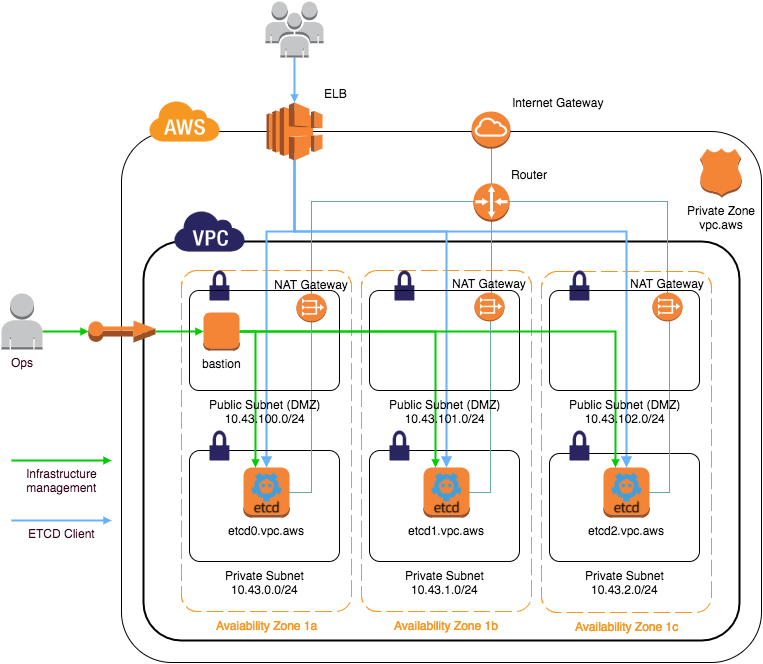

The diagram above was exported from draw.io. Its source (the exported page's mxGraphModel, read from the mxfile embedded in the PNG):
<mxGraphModel dx="1152" dy="835" grid="1" gridSize="10" guides="1" tooltips="1" connect="1" arrows="1" fold="1" page="1" pageScale="1" pageWidth="826" pageHeight="1169" background="#ffffff" math="0" shadow="0">
  <root>
    <mxCell id="0" />
    <mxCell id="1" parent="0" />
    <mxCell id="7bb3b46cca8f5c11-12" value="Availability Zone 1c" style="dashed=0;html=1;shape=mxgraph.aws.groups.availability_zone;strokeColor=#f69721;fillColor=none;gradientColor=none;shadow=0;fontSize=12;fontColor=#F69721;align=center;labelPosition=center;verticalLabelPosition=bottom;verticalAlign=top;" vertex="1" parent="1">
      <mxGeometry x="560" y="300" width="170" height="341" as="geometry" />
    </mxCell>
    <mxCell id="7bb3b46cca8f5c11-7" value="Avaiability Zone 1a" style="dashed=0;html=1;shape=mxgraph.aws.groups.availability_zone;strokeColor=#f69721;fillColor=none;gradientColor=none;shadow=0;fontSize=12;fontColor=#F69721;align=center;labelPosition=center;verticalLabelPosition=bottom;verticalAlign=top;" vertex="1" parent="1">
      <mxGeometry x="200" y="299" width="170" height="341" as="geometry" />
    </mxCell>
    <mxCell id="7bb3b46cca8f5c11-11" value="Availability Zone 1b" style="dashed=0;html=1;shape=mxgraph.aws.groups.availability_zone;strokeColor=#f69721;fillColor=none;gradientColor=none;shadow=0;fontSize=12;fontColor=#F69721;align=center;labelPosition=center;verticalLabelPosition=bottom;verticalAlign=top;" vertex="1" parent="1">
      <mxGeometry x="380" y="299" width="170" height="341" as="geometry" />
    </mxCell>
    <mxCell id="3e183807e3c547e6-29" value="" style="dashed=0;html=1;shape=mxgraph.aws.groups.rrect;fillColor=none;strokeColor=#000000;gradientColor=none;shadow=0;fontSize=12;fontColor=#000000;align=center;strokeWidth=2;" vertex="1" parent="1">
      <mxGeometry x="162" y="270" width="596" height="399" as="geometry" />
    </mxCell>
    <mxCell id="3e183807e3c547e6-33" value="" style="dashed=0;html=1;shape=mxgraph.aws.groups.rrect;fillColor=none;strokeColor=#000000;gradientColor=none;shadow=0;fontSize=12;fontColor=#000000;align=center;" vertex="1" parent="1">
      <mxGeometry x="140" y="160" width="640" height="531" as="geometry" />
    </mxCell>
    <mxCell id="3e183807e3c547e6-43" style="edgeStyle=orthogonalEdgeStyle;rounded=0;html=1;exitX=0.5;exitY=0;exitPerimeter=0;entryX=0.5;entryY=1;entryPerimeter=0;startArrow=block;startFill=1;endArrow=none;endFill=0;jettySize=auto;orthogonalLoop=1;strokeColor=#66B2FF;strokeWidth=2;fontSize=12;fontColor=#0000FF;" edge="1" parent="1" source="3e183807e3c547e6-13" target="3e183807e3c547e6-37">
      <mxGeometry relative="1" as="geometry">
        <Array as="points">
          <mxPoint x="645" y="260" />
          <mxPoint x="313" y="260" />
        </Array>
      </mxGeometry>
    </mxCell>
    <mxCell id="3e183807e3c547e6-47" style="edgeStyle=orthogonalEdgeStyle;rounded=0;html=1;exitX=0.5;exitY=1;exitPerimeter=0;entryX=0.5;entryY=0;entryPerimeter=0;startArrow=none;startFill=0;endArrow=block;endFill=1;jettySize=auto;orthogonalLoop=1;strokeColor=#66B2FF;strokeWidth=2;fontSize=12;fontColor=#0000FF;" edge="1" parent="1" source="3e183807e3c547e6-37" target="3e183807e3c547e6-4">
      <mxGeometry relative="1" as="geometry">
        <Array as="points">
          <mxPoint x="313" y="260" />
          <mxPoint x="285" y="260" />
        </Array>
      </mxGeometry>
    </mxCell>
    <mxCell id="3e183807e3c547e6-42" style="edgeStyle=orthogonalEdgeStyle;rounded=0;html=1;exitX=0.5;exitY=0;exitPerimeter=0;entryX=0.5;entryY=1;entryPerimeter=0;startArrow=block;startFill=1;endArrow=none;endFill=0;jettySize=auto;orthogonalLoop=1;strokeColor=#66B2FF;strokeWidth=2;fontSize=12;fontColor=#0000FF;" edge="1" parent="1" source="3e183807e3c547e6-9" target="3e183807e3c547e6-37">
      <mxGeometry relative="1" as="geometry">
        <Array as="points">
          <mxPoint x="465" y="260" />
          <mxPoint x="313" y="260" />
        </Array>
      </mxGeometry>
    </mxCell>
    <mxCell id="3e183807e3c547e6-5" value="Private Subnet&lt;br&gt;10.43.0.0/24" style="dashed=0;html=1;shape=mxgraph.aws.groups.rrect;fillColor=none;strokeColor=#000000;gradientColor=none;shadow=0;fontSize=12;fontColor=#000000;align=center;verticalAlign=top;labelPosition=center;verticalLabelPosition=bottom;" vertex="1" parent="1">
      <mxGeometry x="208" y="479" width="150" height="111" as="geometry" />
    </mxCell>
    <mxCell id="3e183807e3c547e6-10" value="Private Subnet&lt;br&gt;10.43.1.0/24" style="dashed=0;html=1;shape=mxgraph.aws.groups.rrect;fillColor=none;strokeColor=#000000;gradientColor=none;shadow=0;fontSize=12;fontColor=#000000;align=center;verticalAlign=top;labelPosition=center;verticalLabelPosition=bottom;" vertex="1" parent="1">
      <mxGeometry x="388" y="479" width="150" height="111" as="geometry" />
    </mxCell>
    <mxCell id="3e183807e3c547e6-6" value="" style="dashed=0;html=1;shape=mxgraph.aws.groups.vpc_subnet_icon;strokeColor=none;fillColor=#282560;gradientColor=none;shadow=0;fontSize=12;fontColor=#000000;align=center;" vertex="1" parent="1">
      <mxGeometry x="228" y="459" width="20" height="30" as="geometry" />
    </mxCell>
    <mxCell id="3e183807e3c547e6-11" value="" style="dashed=0;html=1;shape=mxgraph.aws.groups.vpc_subnet_icon;strokeColor=none;fillColor=#282560;gradientColor=none;shadow=0;fontSize=12;fontColor=#000000;align=center;" vertex="1" parent="1">
      <mxGeometry x="408" y="459" width="20" height="30" as="geometry" />
    </mxCell>
    <mxCell id="3e183807e3c547e6-12" value="Private Subnet&lt;br&gt;10.43.2&lt;span style=&quot;line-height: 1.2&quot;&gt;.0/24&lt;/span&gt;" style="dashed=0;html=1;shape=mxgraph.aws.groups.rrect;fillColor=none;strokeColor=#000000;gradientColor=none;shadow=0;fontSize=12;fontColor=#000000;align=center;verticalAlign=top;labelPosition=center;verticalLabelPosition=bottom;" vertex="1" parent="1">
      <mxGeometry x="568" y="482" width="150" height="108" as="geometry" />
    </mxCell>
    <mxCell id="3e183807e3c547e6-14" value="" style="dashed=0;html=1;shape=mxgraph.aws.groups.vpc_subnet_icon;strokeColor=none;fillColor=#282560;gradientColor=none;shadow=0;fontSize=12;fontColor=#000000;align=center;" vertex="1" parent="1">
      <mxGeometry x="588" y="459" width="20" height="30" as="geometry" />
    </mxCell>
    <mxCell id="3e183807e3c547e6-16" value="" style="dashed=0;html=1;shape=mxgraph.aws.groups.vpc_subnet_icon;strokeColor=none;fillColor=#282560;gradientColor=none;shadow=0;fontSize=12;fontColor=#000000;align=center;" vertex="1" parent="1">
      <mxGeometry x="228" y="299" width="20" height="30" as="geometry" />
    </mxCell>
    <mxCell id="3e183807e3c547e6-18" value="" style="dashed=0;html=1;shape=mxgraph.aws.groups.vpc_subnet_icon;strokeColor=none;fillColor=#282560;gradientColor=none;shadow=0;fontSize=12;fontColor=#000000;align=center;" vertex="1" parent="1">
      <mxGeometry x="413" y="299" width="20" height="30" as="geometry" />
    </mxCell>
    <mxCell id="3e183807e3c547e6-20" value="" style="dashed=0;html=1;shape=mxgraph.aws.groups.vpc_subnet_icon;strokeColor=none;fillColor=#282560;gradientColor=none;shadow=0;fontSize=12;fontColor=#000000;align=center;" vertex="1" parent="1">
      <mxGeometry x="588" y="299" width="20" height="30" as="geometry" />
    </mxCell>
    <mxCell id="7bb3b46cca8f5c11-4" style="edgeStyle=orthogonalEdgeStyle;rounded=0;html=1;exitX=1;exitY=0.5;exitPerimeter=0;entryX=0.25;entryY=0;entryPerimeter=0;startArrow=none;startFill=0;endArrow=block;endFill=1;jettySize=auto;orthogonalLoop=1;strokeColor=#00CC00;strokeWidth=2;fontSize=12;fontColor=#0000FF;endSize=3;" edge="1" parent="1" source="3e183807e3c547e6-22" target="3e183807e3c547e6-4">
      <mxGeometry relative="1" as="geometry">
        <Array as="points">
          <mxPoint x="274" y="360" />
        </Array>
      </mxGeometry>
    </mxCell>
    <mxCell id="7bb3b46cca8f5c11-5" style="edgeStyle=orthogonalEdgeStyle;rounded=0;html=1;exitX=1;exitY=0.5;exitPerimeter=0;entryX=0.25;entryY=0;entryPerimeter=0;startArrow=none;startFill=0;startSize=3;endArrow=block;endFill=1;endSize=3;jettySize=auto;orthogonalLoop=1;strokeColor=#00CC00;strokeWidth=2;fontSize=12;fontColor=#0000FF;" edge="1" parent="1" source="3e183807e3c547e6-22" target="3e183807e3c547e6-9">
      <mxGeometry relative="1" as="geometry" />
    </mxCell>
    <mxCell id="7bb3b46cca8f5c11-6" style="edgeStyle=orthogonalEdgeStyle;rounded=0;html=1;exitX=1;exitY=0.5;exitPerimeter=0;entryX=0.25;entryY=0;entryPerimeter=0;startArrow=none;startFill=0;startSize=3;endArrow=block;endFill=1;endSize=3;jettySize=auto;orthogonalLoop=1;strokeColor=#00CC00;strokeWidth=2;fontSize=12;fontColor=#0000FF;" edge="1" parent="1" source="3e183807e3c547e6-22" target="3e183807e3c547e6-13">
      <mxGeometry relative="1" as="geometry" />
    </mxCell>
    <mxCell id="3e183807e3c547e6-22" value="bastion" style="dashed=0;html=1;shape=mxgraph.aws2.compute_and_networking.ec2_instance;strokeColor=none;shadow=0;fillColor=none;gradientColor=none;fontSize=12;fontColor=#000000;align=center;verticalAlign=top;labelPosition=center;verticalLabelPosition=bottom;" vertex="1" parent="1">
      <mxGeometry x="222" y="341" width="36" height="38" as="geometry" />
    </mxCell>
    <mxCell id="3e183807e3c547e6-30" value="" style="dashed=0;html=1;shape=mxgraph.aws.groups.virtual_private_cloud_icon;strokeColor=none;fillColor=#282560;gradientColor=none;shadow=0;fontSize=12;fontColor=#000000;align=center;" vertex="1" parent="1">
      <mxGeometry x="193" y="240" width="70" height="40" as="geometry" />
    </mxCell>
    <mxCell id="7bb3b46cca8f5c11-1" style="edgeStyle=orthogonalEdgeStyle;rounded=0;html=1;exitX=0.5;exitY=1;exitPerimeter=0;entryX=0.5;entryY=0.172;entryPerimeter=0;startArrow=none;startFill=0;endArrow=none;endFill=0;jettySize=auto;orthogonalLoop=1;strokeColor=#67AB9F;strokeWidth=1;fontSize=12;fontColor=#0000FF;" edge="1" parent="1" source="3e183807e3c547e6-32" target="3e183807e3c547e6-25">
      <mxGeometry relative="1" as="geometry">
        <Array as="points">
          <mxPoint x="510" y="230" />
          <mxPoint x="330" y="230" />
        </Array>
      </mxGeometry>
    </mxCell>
    <mxCell id="7bb3b46cca8f5c11-2" style="edgeStyle=orthogonalEdgeStyle;rounded=0;html=1;exitX=0.5;exitY=1;exitPerimeter=0;entryX=0.567;entryY=0.172;entryPerimeter=0;startArrow=none;startFill=0;endArrow=none;endFill=0;jettySize=auto;orthogonalLoop=1;strokeColor=#67AB9F;strokeWidth=1;fontSize=12;fontColor=#0000FF;" edge="1" parent="1" source="3e183807e3c547e6-32" target="3e183807e3c547e6-26">
      <mxGeometry relative="1" as="geometry" />
    </mxCell>
    <mxCell id="7bb3b46cca8f5c11-3" style="edgeStyle=orthogonalEdgeStyle;rounded=0;html=1;exitX=0.5;exitY=1;exitPerimeter=0;entryX=0.5;entryY=0.138;entryPerimeter=0;startArrow=none;startFill=0;endArrow=none;endFill=0;jettySize=auto;orthogonalLoop=1;strokeColor=#67AB9F;strokeWidth=1;fontSize=12;fontColor=#0000FF;" edge="1" parent="1" source="3e183807e3c547e6-32" target="3e183807e3c547e6-27">
      <mxGeometry relative="1" as="geometry">
        <Array as="points">
          <mxPoint x="510" y="230" />
          <mxPoint x="686" y="230" />
        </Array>
      </mxGeometry>
    </mxCell>
    <mxCell id="3e183807e3c547e6-32" value="Internet Gateway" style="dashed=0;html=1;shape=mxgraph.aws2.compute_and_networking.vpc_internet_gateway;strokeColor=none;shadow=0;fillColor=#0000FF;gradientColor=none;fontSize=12;fontColor=#000000;align=left;labelPosition=right;verticalLabelPosition=top;verticalAlign=bottom;" vertex="1" parent="1">
      <mxGeometry x="490" y="140" width="39" height="37" as="geometry" />
    </mxCell>
    <mxCell id="3e183807e3c547e6-34" value="" style="dashed=0;html=1;shape=mxgraph.aws.groups.aws_cloud_icon;strokeColor=none;fillColor=#F69721;gradientColor=none;shadow=0;fontSize=12;fontColor=#000000;align=center;" vertex="1" parent="1">
      <mxGeometry x="168" y="130" width="70" height="40" as="geometry" />
    </mxCell>
    <mxCell id="3e183807e3c547e6-35" value="" style="dashed=0;html=1;shape=mxgraph.aws2.compute_and_networking.ec2_elastic_ip;strokeColor=none;shadow=0;fillColor=#0000FF;gradientColor=none;fontSize=12;fontColor=#000000;align=center;" vertex="1" parent="1">
      <mxGeometry x="107" y="349" width="67" height="22" as="geometry" />
    </mxCell>
    <mxCell id="3e183807e3c547e6-36" value="Private Zone&lt;br&gt;vpc.aws" style="dashed=0;html=1;shape=mxgraph.aws2.compute_and_networking.route_53_hosted_zone;strokeColor=none;shadow=0;fillColor=#0000FF;gradientColor=none;fontSize=12;fontColor=#000000;align=center;labelPosition=center;verticalLabelPosition=bottom;verticalAlign=top;fontFamily=Helvetica;" vertex="1" parent="1">
      <mxGeometry x="718" y="177" width="43" height="49" as="geometry" />
    </mxCell>
    <mxCell id="3e183807e3c547e6-37" value="ELB" style="dashed=0;html=1;shape=mxgraph.aws2.compute_and_networking.elastic_load_balancing_2;strokeColor=none;shadow=0;fillColor=#0000FF;gradientColor=none;fontSize=12;fontColor=#000000;align=left;labelPosition=right;verticalLabelPosition=top;verticalAlign=bottom;" vertex="1" parent="1">
      <mxGeometry x="285" y="131" width="56" height="58" as="geometry" />
    </mxCell>
    <mxCell id="3e183807e3c547e6-44" style="edgeStyle=none;rounded=0;html=1;exitX=0.995;exitY=0.5;exitPerimeter=0;startArrow=none;startFill=0;endArrow=block;endFill=1;jettySize=auto;orthogonalLoop=1;strokeColor=#00CC00;strokeWidth=2;fontSize=12;fontColor=#0000FF;startSize=3;endSize=3;" edge="1" parent="1" source="3e183807e3c547e6-35" target="3e183807e3c547e6-22">
      <mxGeometry relative="1" as="geometry" />
    </mxCell>
    <mxCell id="3e183807e3c547e6-50" style="edgeStyle=orthogonalEdgeStyle;rounded=0;html=1;exitX=1;exitY=0.5;exitPerimeter=0;startArrow=none;startFill=0;endArrow=none;endFill=0;jettySize=auto;orthogonalLoop=1;strokeColor=#67AB9F;strokeWidth=1;fontSize=12;fontColor=#0000FF;" edge="1" parent="1" source="3e183807e3c547e6-4" target="3e183807e3c547e6-25">
      <mxGeometry relative="1" as="geometry" />
    </mxCell>
    <mxCell id="3e183807e3c547e6-51" style="edgeStyle=orthogonalEdgeStyle;rounded=0;html=1;exitX=1;exitY=0.5;exitPerimeter=0;entryX=0.533;entryY=1;entryPerimeter=0;startArrow=none;startFill=0;endArrow=none;endFill=0;jettySize=auto;orthogonalLoop=1;strokeColor=#67AB9F;strokeWidth=1;fontSize=12;fontColor=#0000FF;" edge="1" parent="1" source="3e183807e3c547e6-9" target="3e183807e3c547e6-26">
      <mxGeometry relative="1" as="geometry" />
    </mxCell>
    <mxCell id="3e183807e3c547e6-52" style="edgeStyle=orthogonalEdgeStyle;rounded=0;html=1;exitX=1;exitY=0.5;exitPerimeter=0;entryX=0.567;entryY=0.897;entryPerimeter=0;startArrow=none;startFill=0;endArrow=none;endFill=0;jettySize=auto;orthogonalLoop=1;strokeColor=#67AB9F;strokeWidth=1;fontSize=12;fontColor=#0000FF;" edge="1" parent="1" source="3e183807e3c547e6-13" target="3e183807e3c547e6-27">
      <mxGeometry relative="1" as="geometry" />
    </mxCell>
    <mxCell id="3e183807e3c547e6-26" value="NAT Gateway" style="dashed=0;html=1;shape=mxgraph.aws2.networking.vpcnat_gateway;strokeColor=none;shadow=0;fillColor=#0000FF;gradientColor=none;fontSize=12;fontColor=#000000;align=center;verticalAlign=bottom;labelPosition=center;verticalLabelPosition=top;" vertex="1" parent="1">
      <mxGeometry x="493" y="321" width="30" height="29" as="geometry" />
    </mxCell>
    <mxCell id="3e183807e3c547e6-27" value="NAT Gateway" style="dashed=0;html=1;shape=mxgraph.aws2.networking.vpcnat_gateway;strokeColor=none;shadow=0;fillColor=#0000FF;gradientColor=none;fontSize=12;fontColor=#000000;align=center;verticalAlign=bottom;labelPosition=center;verticalLabelPosition=top;" vertex="1" parent="1">
      <mxGeometry x="671" y="321" width="30" height="29" as="geometry" />
    </mxCell>
    <mxCell id="3e183807e3c547e6-25" value="NAT Gateway" style="dashed=0;html=1;shape=mxgraph.aws2.networking.vpcnat_gateway;strokeColor=none;shadow=0;fillColor=#0000FF;gradientColor=none;fontSize=12;fontColor=#000000;align=center;verticalAlign=bottom;labelPosition=center;verticalLabelPosition=top;" vertex="1" parent="1">
      <mxGeometry x="315" y="322" width="30" height="29" as="geometry" />
    </mxCell>
    <mxCell id="3e183807e3c547e6-53" value="Router" style="dashed=0;html=1;shape=mxgraph.aws2.networking.vpc_router;strokeColor=none;shadow=0;fillColor=#0000FF;gradientColor=none;fontSize=12;fontColor=#000000;align=left;labelPosition=right;verticalLabelPosition=top;verticalAlign=bottom;" vertex="1" parent="1">
      <mxGeometry x="492" y="212" width="36" height="38" as="geometry" />
    </mxCell>
    <mxCell id="7bb3b46cca8f5c11-14" style="edgeStyle=orthogonalEdgeStyle;rounded=0;html=1;exitX=1;exitY=0.68;exitPerimeter=0;entryX=0;entryY=0.5;entryPerimeter=0;startArrow=none;startFill=0;startSize=3;endArrow=block;endFill=1;endSize=3;jettySize=auto;orthogonalLoop=1;strokeColor=#00CC00;strokeWidth=2;fontSize=12;fontColor=#0000FF;" edge="1" parent="1" source="7bb3b46cca8f5c11-13" target="3e183807e3c547e6-35">
      <mxGeometry relative="1" as="geometry" />
    </mxCell>
    <mxCell id="7bb3b46cca8f5c11-13" value="Ops" style="dashed=0;html=1;shape=mxgraph.aws2.non-service_specific.user;strokeColor=none;shadow=0;fillColor=#0000FF;gradientColor=none;fontSize=12;fontColor=#33001A;align=center;verticalAlign=top;labelPosition=center;verticalLabelPosition=bottom;" vertex="1" parent="1">
      <mxGeometry x="20" y="322" width="41" height="56" as="geometry" />
    </mxCell>
    <mxCell id="7bb3b46cca8f5c11-16" style="edgeStyle=orthogonalEdgeStyle;rounded=0;html=1;exitX=0.5;exitY=1;exitPerimeter=0;entryX=0.5;entryY=0;entryPerimeter=0;startArrow=none;startFill=0;startSize=3;endArrow=block;endFill=1;endSize=3;jettySize=auto;orthogonalLoop=1;strokeColor=#66b2ff;strokeWidth=2;fontSize=12;fontColor=#33001A;" edge="1" parent="1" source="7bb3b46cca8f5c11-15" target="3e183807e3c547e6-37">
      <mxGeometry relative="1" as="geometry" />
    </mxCell>
    <mxCell id="7bb3b46cca8f5c11-15" value="" style="dashed=0;html=1;shape=mxgraph.aws2.non-service_specific.users;strokeColor=none;shadow=0;fillColor=#0000FF;gradientColor=none;fontSize=12;fontColor=#33001A;align=left;labelPosition=right;verticalLabelPosition=middle;verticalAlign=middle;" vertex="1" parent="1">
      <mxGeometry x="284" y="30" width="58" height="56" as="geometry" />
    </mxCell>
    <mxCell id="7bb3b46cca8f5c11-19" value="Infrastructure&lt;br&gt;management" style="endArrow=block;html=1;strokeColor=#00CC00;strokeWidth=2;fontSize=12;fontColor=#33001A;endFill=1;startSize=3;endSize=3;labelBackgroundColor=none;labelPosition=center;verticalLabelPosition=bottom;align=center;verticalAlign=top;" edge="1" parent="1">
      <mxGeometry width="50" height="50" relative="1" as="geometry">
        <mxPoint x="30" y="489" as="sourcePoint" />
        <mxPoint x="130" y="489" as="targetPoint" />
      </mxGeometry>
    </mxCell>
    <mxCell id="7bb3b46cca8f5c11-20" value="ETCD Client" style="endArrow=block;html=1;strokeColor=#66b2ff;strokeWidth=2;fontSize=12;fontColor=#33001A;endFill=1;startSize=3;endSize=3;labelBackgroundColor=none;labelPosition=center;verticalLabelPosition=bottom;align=center;verticalAlign=top;" edge="1" parent="1">
      <mxGeometry x="30" y="549" width="50" height="50" as="geometry">
        <mxPoint x="30" y="549" as="sourcePoint" />
        <mxPoint x="130" y="549" as="targetPoint" />
      </mxGeometry>
    </mxCell>
    <mxCell id="3e183807e3c547e6-15" value="Public Subnet (DMZ)&lt;br&gt;10.43.100.0/24" style="dashed=0;html=1;shape=mxgraph.aws.groups.rrect;fillColor=none;strokeColor=#000000;gradientColor=none;shadow=0;fontSize=12;fontColor=#000000;align=center;verticalAlign=top;labelPosition=center;verticalLabelPosition=bottom;" vertex="1" parent="1">
      <mxGeometry x="208" y="319" width="150" height="100" as="geometry" />
    </mxCell>
    <mxCell id="3e183807e3c547e6-17" value="Public Subnet (DMZ)&lt;br&gt;10.43.101.0/24" style="dashed=0;html=1;shape=mxgraph.aws.groups.rrect;fillColor=none;strokeColor=#000000;gradientColor=none;shadow=0;fontSize=12;fontColor=#000000;align=center;verticalAlign=top;labelPosition=center;verticalLabelPosition=bottom;" vertex="1" parent="1">
      <mxGeometry x="388" y="319" width="150" height="100" as="geometry" />
    </mxCell>
    <mxCell id="3e183807e3c547e6-19" value="Public Subnet (DMZ)&lt;br&gt;10.43.102.0/24" style="dashed=0;html=1;shape=mxgraph.aws.groups.rrect;fillColor=none;strokeColor=#000000;gradientColor=none;shadow=0;fontSize=12;fontColor=#000000;align=center;verticalAlign=top;labelPosition=center;verticalLabelPosition=bottom;" vertex="1" parent="1">
      <mxGeometry x="568" y="319" width="150" height="100" as="geometry" />
    </mxCell>
    <mxCell id="7bb3b46cca8f5c11-29" value="" style="group" vertex="1" connectable="0" parent="1">
      <mxGeometry x="262" y="496" width="46" height="50" as="geometry" />
    </mxCell>
    <mxCell id="3e183807e3c547e6-4" value="etcd0.vpc.aws" style="dashed=0;html=1;shape=mxgraph.aws2.compute_and_networking.ec2_instance;strokeColor=none;shadow=0;fillColor=none;gradientColor=none;fontSize=12;fontColor=#000000;align=center;verticalAlign=top;labelPosition=center;verticalLabelPosition=bottom;" vertex="1" parent="7bb3b46cca8f5c11-29">
      <mxGeometry width="46" height="50" as="geometry" />
    </mxCell>
    <mxCell id="7bb3b46cca8f5c11-26" value="" style="shape=image;verticalLabelPosition=bottom;verticalAlign=top;image=https://raw.githubusercontent.com/coreos/etcd/master/logos/etcd-stacked-color.png;" vertex="1" parent="7bb3b46cca8f5c11-29">
      <mxGeometry x="8" y="5" width="30" height="40" as="geometry" />
    </mxCell>
    <mxCell id="7bb3b46cca8f5c11-30" value="" style="group" vertex="1" connectable="0" parent="1">
      <mxGeometry x="442" y="496" width="46" height="50" as="geometry" />
    </mxCell>
    <mxCell id="3e183807e3c547e6-9" value="etcd1.vpc.aws" style="dashed=0;html=1;shape=mxgraph.aws2.compute_and_networking.ec2_instance;strokeColor=none;shadow=0;fillColor=none;gradientColor=none;fontSize=12;fontColor=#000000;align=center;verticalAlign=top;labelPosition=center;verticalLabelPosition=bottom;" vertex="1" parent="7bb3b46cca8f5c11-30">
      <mxGeometry width="46" height="50" as="geometry" />
    </mxCell>
    <mxCell id="7bb3b46cca8f5c11-27" value="" style="shape=image;verticalLabelPosition=bottom;verticalAlign=top;image=https://raw.githubusercontent.com/coreos/etcd/master/logos/etcd-stacked-color.png;" vertex="1" parent="7bb3b46cca8f5c11-30">
      <mxGeometry x="8" y="5" width="30" height="40" as="geometry" />
    </mxCell>
    <mxCell id="7bb3b46cca8f5c11-31" value="" style="group" vertex="1" connectable="0" parent="1">
      <mxGeometry x="622" y="496" width="46" height="50" as="geometry" />
    </mxCell>
    <mxCell id="3e183807e3c547e6-13" value="etcd2.vpc.aws" style="dashed=0;html=1;shape=mxgraph.aws2.compute_and_networking.ec2_instance;strokeColor=none;shadow=0;fillColor=none;gradientColor=none;fontSize=12;fontColor=#000000;align=center;verticalAlign=top;labelPosition=center;verticalLabelPosition=bottom;" vertex="1" parent="7bb3b46cca8f5c11-31">
      <mxGeometry width="46" height="50" as="geometry" />
    </mxCell>
    <mxCell id="7bb3b46cca8f5c11-28" value="" style="shape=image;verticalLabelPosition=bottom;verticalAlign=top;image=https://raw.githubusercontent.com/coreos/etcd/master/logos/etcd-stacked-color.png;" vertex="1" parent="7bb3b46cca8f5c11-31">
      <mxGeometry x="8" y="5" width="30" height="40" as="geometry" />
    </mxCell>
  </root>
</mxGraphModel>